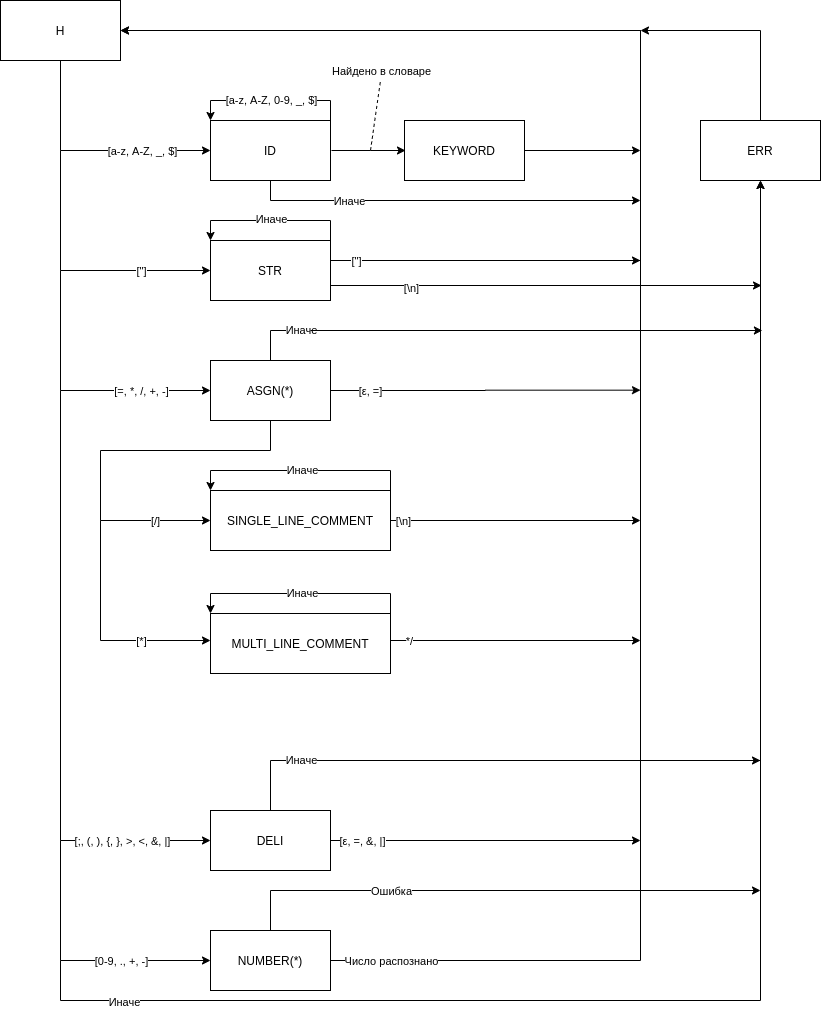

The diagram above was exported from draw.io. Its source (the exported page's mxGraphModel, read from the mxfile embedded in the PNG):
<mxGraphModel dx="1527" dy="673" grid="1" gridSize="10" guides="1" tooltips="1" connect="1" arrows="1" fold="1" page="1" pageScale="1" pageWidth="827" pageHeight="1169" math="0" shadow="0">
  <root>
    <mxCell id="0" />
    <mxCell id="1" parent="0" />
    <mxCell id="8" style="edgeStyle=orthogonalEdgeStyle;rounded=0;orthogonalLoop=1;jettySize=auto;html=1;exitX=0.5;exitY=1;exitDx=0;exitDy=0;entryX=0;entryY=0.5;entryDx=0;entryDy=0;" parent="1" source="2" target="3" edge="1">
      <mxGeometry relative="1" as="geometry" />
    </mxCell>
    <mxCell id="24" value="[a-z, A-Z, _, $]" style="edgeLabel;html=1;align=center;verticalAlign=middle;resizable=0;points=[];" parent="8" vertex="1" connectable="0">
      <mxGeometry x="0.4659" relative="1" as="geometry">
        <mxPoint x="-5.83" as="offset" />
      </mxGeometry>
    </mxCell>
    <mxCell id="2" value="H" style="rounded=0;whiteSpace=wrap;html=1;" parent="1" vertex="1">
      <mxGeometry x="100" y="200" width="120" height="60" as="geometry" />
    </mxCell>
    <mxCell id="5" style="edgeStyle=orthogonalEdgeStyle;rounded=0;orthogonalLoop=1;jettySize=auto;html=1;exitX=1;exitY=0.5;exitDx=0;exitDy=0;entryX=0;entryY=0.5;entryDx=0;entryDy=0;" parent="1" edge="1">
      <mxGeometry relative="1" as="geometry">
        <mxPoint x="431" y="350" as="sourcePoint" />
        <mxPoint x="505" y="350" as="targetPoint" />
        <Array as="points">
          <mxPoint x="470" y="350" />
          <mxPoint x="470" y="350" />
        </Array>
      </mxGeometry>
    </mxCell>
    <mxCell id="65" value="Найдено в словаре" style="edgeLabel;html=1;align=center;verticalAlign=middle;resizable=0;points=[];" parent="5" vertex="1" connectable="0">
      <mxGeometry x="-0.2831" y="1" relative="1" as="geometry">
        <mxPoint x="22.33" y="-79" as="offset" />
      </mxGeometry>
    </mxCell>
    <mxCell id="45" style="edgeStyle=orthogonalEdgeStyle;rounded=0;orthogonalLoop=1;jettySize=auto;html=1;exitX=0.5;exitY=1;exitDx=0;exitDy=0;" parent="1" source="3" edge="1">
      <mxGeometry relative="1" as="geometry">
        <mxPoint x="740" y="400" as="targetPoint" />
        <Array as="points">
          <mxPoint x="370" y="400" />
        </Array>
      </mxGeometry>
    </mxCell>
    <mxCell id="69" value="Иначе" style="edgeLabel;html=1;align=center;verticalAlign=middle;resizable=0;points=[];" parent="45" vertex="1" connectable="0">
      <mxGeometry x="-0.4991" relative="1" as="geometry">
        <mxPoint as="offset" />
      </mxGeometry>
    </mxCell>
    <mxCell id="3" value="ID" style="rounded=0;whiteSpace=wrap;html=1;" parent="1" vertex="1">
      <mxGeometry x="310" y="320" width="120" height="60" as="geometry" />
    </mxCell>
    <mxCell id="51" style="edgeStyle=orthogonalEdgeStyle;rounded=0;orthogonalLoop=1;jettySize=auto;html=1;exitX=1;exitY=0.5;exitDx=0;exitDy=0;" parent="1" source="4" edge="1">
      <mxGeometry relative="1" as="geometry">
        <mxPoint x="740" y="350" as="targetPoint" />
      </mxGeometry>
    </mxCell>
    <mxCell id="4" value="KEYWORD" style="rounded=0;whiteSpace=wrap;html=1;" parent="1" vertex="1">
      <mxGeometry x="504" y="320" width="120" height="60" as="geometry" />
    </mxCell>
    <mxCell id="14" style="edgeStyle=orthogonalEdgeStyle;rounded=0;orthogonalLoop=1;jettySize=auto;html=1;exitX=0;exitY=0.5;exitDx=0;exitDy=0;entryX=0;entryY=0.5;entryDx=0;entryDy=0;" parent="1" target="9" edge="1">
      <mxGeometry relative="1" as="geometry">
        <mxPoint x="160" y="350" as="sourcePoint" />
        <Array as="points">
          <mxPoint x="160" y="470" />
        </Array>
      </mxGeometry>
    </mxCell>
    <mxCell id="28" value="[&quot;]" style="edgeLabel;html=1;align=center;verticalAlign=middle;resizable=0;points=[];" parent="14" vertex="1" connectable="0">
      <mxGeometry x="0.3667" y="-1" relative="1" as="geometry">
        <mxPoint x="14.83" y="-1" as="offset" />
      </mxGeometry>
    </mxCell>
    <mxCell id="37" style="edgeStyle=orthogonalEdgeStyle;rounded=0;orthogonalLoop=1;jettySize=auto;html=1;exitX=1;exitY=0.5;exitDx=0;exitDy=0;entryX=1;entryY=0.5;entryDx=0;entryDy=0;" parent="1" source="9" target="2" edge="1">
      <mxGeometry relative="1" as="geometry">
        <Array as="points">
          <mxPoint x="430" y="460" />
          <mxPoint x="740" y="460" />
          <mxPoint x="740" y="230" />
        </Array>
      </mxGeometry>
    </mxCell>
    <mxCell id="38" value="[&quot;]" style="edgeLabel;html=1;align=center;verticalAlign=middle;resizable=0;points=[];" parent="37" vertex="1" connectable="0">
      <mxGeometry x="-0.9346" y="-2" relative="1" as="geometry">
        <mxPoint y="-2" as="offset" />
      </mxGeometry>
    </mxCell>
    <mxCell id="74" style="edgeStyle=none;rounded=0;orthogonalLoop=1;jettySize=auto;html=1;endArrow=none;endFill=0;" parent="1" edge="1">
      <mxGeometry relative="1" as="geometry">
        <mxPoint x="310" y="420" as="targetPoint" />
        <mxPoint x="430" y="420" as="sourcePoint" />
      </mxGeometry>
    </mxCell>
    <mxCell id="77" value="Иначе" style="edgeLabel;html=1;align=center;verticalAlign=middle;resizable=0;points=[];" parent="74" vertex="1" connectable="0">
      <mxGeometry x="0.1738" y="-2" relative="1" as="geometry">
        <mxPoint x="10.48" as="offset" />
      </mxGeometry>
    </mxCell>
    <mxCell id="75" style="edgeStyle=none;rounded=0;orthogonalLoop=1;jettySize=auto;html=1;exitX=1;exitY=0;exitDx=0;exitDy=0;endArrow=none;endFill=0;" parent="1" source="9" edge="1">
      <mxGeometry relative="1" as="geometry">
        <mxPoint x="430" y="420" as="targetPoint" />
      </mxGeometry>
    </mxCell>
    <mxCell id="76" style="edgeStyle=none;rounded=0;orthogonalLoop=1;jettySize=auto;html=1;endArrow=classic;endFill=1;exitX=0;exitY=0;exitDx=0;exitDy=0;entryX=0;entryY=0;entryDx=0;entryDy=0;" parent="1" target="9" edge="1">
      <mxGeometry relative="1" as="geometry">
        <mxPoint x="310" y="420" as="sourcePoint" />
      </mxGeometry>
    </mxCell>
    <mxCell id="78" style="edgeStyle=none;rounded=0;orthogonalLoop=1;jettySize=auto;html=1;endArrow=classic;endFill=1;exitX=1;exitY=0.75;exitDx=0;exitDy=0;" parent="1" source="9" edge="1">
      <mxGeometry relative="1" as="geometry">
        <mxPoint x="861" y="485" as="targetPoint" />
      </mxGeometry>
    </mxCell>
    <mxCell id="79" value="[\n]" style="edgeLabel;html=1;align=center;verticalAlign=middle;resizable=0;points=[];" parent="78" vertex="1" connectable="0">
      <mxGeometry x="-0.893" y="-2" relative="1" as="geometry">
        <mxPoint x="56.980000000000004" as="offset" />
      </mxGeometry>
    </mxCell>
    <mxCell id="82" style="edgeStyle=none;rounded=0;orthogonalLoop=1;jettySize=auto;html=1;endArrow=classic;endFill=1;" parent="1" edge="1">
      <mxGeometry relative="1" as="geometry">
        <mxPoint x="740" y="460" as="targetPoint" />
        <mxPoint x="470" y="460" as="sourcePoint" />
      </mxGeometry>
    </mxCell>
    <mxCell id="9" value="STR" style="rounded=0;whiteSpace=wrap;html=1;" parent="1" vertex="1">
      <mxGeometry x="310" y="440" width="120" height="60" as="geometry" />
    </mxCell>
    <mxCell id="16" style="edgeStyle=orthogonalEdgeStyle;rounded=0;orthogonalLoop=1;jettySize=auto;html=1;exitX=0;exitY=0.5;exitDx=0;exitDy=0;entryX=0;entryY=0.5;entryDx=0;entryDy=0;" parent="1" target="15" edge="1">
      <mxGeometry relative="1" as="geometry">
        <mxPoint x="159.99999999999994" y="470" as="sourcePoint" />
        <Array as="points">
          <mxPoint x="160" y="590" />
        </Array>
      </mxGeometry>
    </mxCell>
    <mxCell id="31" value="[=, *, /, +, -]" style="edgeLabel;html=1;align=center;verticalAlign=middle;resizable=0;points=[];" parent="16" vertex="1" connectable="0">
      <mxGeometry x="0.4074" y="-6" relative="1" as="geometry">
        <mxPoint x="10.59" y="-6" as="offset" />
      </mxGeometry>
    </mxCell>
    <mxCell id="33" style="edgeStyle=orthogonalEdgeStyle;rounded=0;orthogonalLoop=1;jettySize=auto;html=1;exitX=0.5;exitY=1;exitDx=0;exitDy=0;entryX=0;entryY=0.5;entryDx=0;entryDy=0;" parent="1" source="15" target="20" edge="1">
      <mxGeometry relative="1" as="geometry">
        <Array as="points">
          <mxPoint x="370" y="650" />
          <mxPoint x="200" y="650" />
          <mxPoint x="200" y="720" />
        </Array>
      </mxGeometry>
    </mxCell>
    <mxCell id="35" value="[/]" style="edgeLabel;html=1;align=center;verticalAlign=middle;resizable=0;points=[];" parent="33" vertex="1" connectable="0">
      <mxGeometry x="0.7605" relative="1" as="geometry">
        <mxPoint x="-11.03" y="-0.02" as="offset" />
      </mxGeometry>
    </mxCell>
    <mxCell id="48" style="edgeStyle=orthogonalEdgeStyle;rounded=0;orthogonalLoop=1;jettySize=auto;html=1;exitX=0.5;exitY=0;exitDx=0;exitDy=0;entryX=0.5;entryY=1;entryDx=0;entryDy=0;" parent="1" source="15" target="44" edge="1">
      <mxGeometry relative="1" as="geometry">
        <mxPoint x="860" y="399.3103448275862" as="targetPoint" />
        <Array as="points">
          <mxPoint x="370" y="530" />
          <mxPoint x="860" y="530" />
        </Array>
      </mxGeometry>
    </mxCell>
    <mxCell id="98" value="Иначе" style="edgeLabel;html=1;align=center;verticalAlign=middle;resizable=0;points=[];" parent="48" vertex="1" connectable="0">
      <mxGeometry x="-0.9104" y="-18" relative="1" as="geometry">
        <mxPoint x="30" y="-19" as="offset" />
      </mxGeometry>
    </mxCell>
    <mxCell id="49" style="edgeStyle=orthogonalEdgeStyle;rounded=0;orthogonalLoop=1;jettySize=auto;html=1;exitX=1;exitY=0.5;exitDx=0;exitDy=0;" parent="1" source="15" edge="1">
      <mxGeometry relative="1" as="geometry">
        <mxPoint x="740" y="589.6666666666667" as="targetPoint" />
      </mxGeometry>
    </mxCell>
    <mxCell id="50" value="[ε, =]" style="edgeLabel;html=1;align=center;verticalAlign=middle;resizable=0;points=[];" parent="49" vertex="1" connectable="0">
      <mxGeometry x="-0.7809" y="-2" relative="1" as="geometry">
        <mxPoint x="6" y="-2" as="offset" />
      </mxGeometry>
    </mxCell>
    <mxCell id="84" style="edgeStyle=none;rounded=0;orthogonalLoop=1;jettySize=auto;html=1;endArrow=classic;endFill=1;" parent="1" edge="1">
      <mxGeometry relative="1" as="geometry">
        <mxPoint x="861.9047619047619" y="530" as="targetPoint" />
        <mxPoint x="410" y="530" as="sourcePoint" />
      </mxGeometry>
    </mxCell>
    <mxCell id="15" value="ASGN(*)" style="rounded=0;whiteSpace=wrap;html=1;" parent="1" vertex="1">
      <mxGeometry x="310" y="560" width="120" height="60" as="geometry" />
    </mxCell>
    <mxCell id="18" style="edgeStyle=orthogonalEdgeStyle;rounded=0;orthogonalLoop=1;jettySize=auto;html=1;exitX=0;exitY=0.5;exitDx=0;exitDy=0;entryX=0;entryY=0.5;entryDx=0;entryDy=0;" parent="1" target="17" edge="1">
      <mxGeometry relative="1" as="geometry">
        <mxPoint x="159.99999999999994" y="590" as="sourcePoint" />
        <Array as="points">
          <mxPoint x="160" y="1040" />
        </Array>
      </mxGeometry>
    </mxCell>
    <mxCell id="52" value="[;, (, ), {, }, &amp;gt;, &amp;lt;, &amp;amp;, |]" style="edgeLabel;html=1;align=center;verticalAlign=middle;resizable=0;points=[];" parent="18" vertex="1" connectable="0">
      <mxGeometry x="0.5" y="22" relative="1" as="geometry">
        <mxPoint x="61" y="22" as="offset" />
      </mxGeometry>
    </mxCell>
    <mxCell id="57" style="edgeStyle=orthogonalEdgeStyle;rounded=0;orthogonalLoop=1;jettySize=auto;html=1;exitX=1;exitY=0.5;exitDx=0;exitDy=0;" parent="1" source="17" edge="1">
      <mxGeometry relative="1" as="geometry">
        <mxPoint x="740" y="1040" as="targetPoint" />
      </mxGeometry>
    </mxCell>
    <mxCell id="58" value="[ε, =, &amp;amp;, |]" style="edgeLabel;html=1;align=center;verticalAlign=middle;resizable=0;points=[];" parent="57" vertex="1" connectable="0">
      <mxGeometry x="-0.9135" y="-2" relative="1" as="geometry">
        <mxPoint x="17.65" y="-2" as="offset" />
      </mxGeometry>
    </mxCell>
    <mxCell id="59" style="edgeStyle=orthogonalEdgeStyle;rounded=0;orthogonalLoop=1;jettySize=auto;html=1;exitX=0.5;exitY=0;exitDx=0;exitDy=0;" parent="1" source="17" edge="1">
      <mxGeometry relative="1" as="geometry">
        <mxPoint x="860" y="960" as="targetPoint" />
        <Array as="points">
          <mxPoint x="370" y="960" />
          <mxPoint x="860" y="960" />
        </Array>
      </mxGeometry>
    </mxCell>
    <mxCell id="94" value="Иначе" style="edgeLabel;html=1;align=center;verticalAlign=middle;resizable=0;points=[];" parent="59" vertex="1" connectable="0">
      <mxGeometry x="-0.8973" y="-37" relative="1" as="geometry">
        <mxPoint x="-7" y="-22.5" as="offset" />
      </mxGeometry>
    </mxCell>
    <mxCell id="17" value="DELI" style="rounded=0;whiteSpace=wrap;html=1;" parent="1" vertex="1">
      <mxGeometry x="310" y="1010" width="120" height="60" as="geometry" />
    </mxCell>
    <mxCell id="39" style="edgeStyle=orthogonalEdgeStyle;rounded=0;orthogonalLoop=1;jettySize=auto;html=1;exitX=1;exitY=0.5;exitDx=0;exitDy=0;" parent="1" source="20" edge="1">
      <mxGeometry relative="1" as="geometry">
        <mxPoint x="740" y="720" as="targetPoint" />
      </mxGeometry>
    </mxCell>
    <mxCell id="40" value="[\n]" style="edgeLabel;html=1;align=center;verticalAlign=middle;resizable=0;points=[];" parent="39" vertex="1" connectable="0">
      <mxGeometry x="-0.9032" y="-3" relative="1" as="geometry">
        <mxPoint y="-3" as="offset" />
      </mxGeometry>
    </mxCell>
    <mxCell id="20" value="SINGLE_LINE_COMMENT" style="rounded=0;whiteSpace=wrap;html=1;" parent="1" vertex="1">
      <mxGeometry x="310" y="690" width="180" height="60" as="geometry" />
    </mxCell>
    <mxCell id="34" style="edgeStyle=orthogonalEdgeStyle;rounded=0;orthogonalLoop=1;jettySize=auto;html=1;exitX=0;exitY=0.5;exitDx=0;exitDy=0;entryX=0;entryY=0.5;entryDx=0;entryDy=0;" parent="1" edge="1">
      <mxGeometry relative="1" as="geometry">
        <mxPoint x="310" y="840" as="targetPoint" />
        <mxPoint x="200" y="720" as="sourcePoint" />
        <Array as="points">
          <mxPoint x="200" y="840" />
        </Array>
      </mxGeometry>
    </mxCell>
    <mxCell id="36" value="[*]" style="edgeLabel;html=1;align=center;verticalAlign=middle;resizable=0;points=[];" parent="34" vertex="1" connectable="0">
      <mxGeometry x="0.5043" y="-2" relative="1" as="geometry">
        <mxPoint x="-13.1" y="-2.02" as="offset" />
      </mxGeometry>
    </mxCell>
    <mxCell id="41" style="edgeStyle=orthogonalEdgeStyle;rounded=0;orthogonalLoop=1;jettySize=auto;html=1;exitX=1;exitY=0.5;exitDx=0;exitDy=0;" parent="1" edge="1">
      <mxGeometry relative="1" as="geometry">
        <mxPoint x="740" y="840" as="targetPoint" />
        <mxPoint x="490" y="840" as="sourcePoint" />
      </mxGeometry>
    </mxCell>
    <mxCell id="42" value="*/" style="edgeLabel;html=1;align=center;verticalAlign=middle;resizable=0;points=[];" parent="41" vertex="1" connectable="0">
      <mxGeometry x="-0.8531" y="2" relative="1" as="geometry">
        <mxPoint y="2" as="offset" />
      </mxGeometry>
    </mxCell>
    <mxCell id="22" value="MULTI_LINE_COMMENT" style="rounded=0;whiteSpace=wrap;html=1;" parent="1" vertex="1">
      <mxGeometry x="310" y="813" width="180" height="60" as="geometry" />
    </mxCell>
    <mxCell id="26" style="edgeStyle=orthogonalEdgeStyle;rounded=0;orthogonalLoop=1;jettySize=auto;html=1;exitX=0.25;exitY=0;exitDx=0;exitDy=0;" parent="1" edge="1">
      <mxGeometry relative="1" as="geometry">
        <mxPoint x="310" y="320" as="targetPoint" />
        <Array as="points">
          <mxPoint x="430" y="320" />
          <mxPoint x="430" y="300" />
          <mxPoint x="310" y="300" />
          <mxPoint x="310" y="320" />
        </Array>
        <mxPoint x="430" y="320" as="sourcePoint" />
      </mxGeometry>
    </mxCell>
    <mxCell id="27" value="[a-z, A-Z, 0-9, _, $]" style="edgeLabel;html=1;align=center;verticalAlign=middle;resizable=0;points=[];" parent="26" vertex="1" connectable="0">
      <mxGeometry x="-0.215" y="-1" relative="1" as="geometry">
        <mxPoint x="-17" as="offset" />
      </mxGeometry>
    </mxCell>
    <mxCell id="46" style="edgeStyle=orthogonalEdgeStyle;rounded=0;orthogonalLoop=1;jettySize=auto;html=1;exitX=0.5;exitY=0;exitDx=0;exitDy=0;" parent="1" source="44" edge="1">
      <mxGeometry relative="1" as="geometry">
        <mxPoint x="739.9999999999998" y="230" as="targetPoint" />
        <Array as="points">
          <mxPoint x="860" y="230" />
        </Array>
      </mxGeometry>
    </mxCell>
    <mxCell id="44" value="ERR" style="rounded=0;whiteSpace=wrap;html=1;" parent="1" vertex="1">
      <mxGeometry x="800" y="320" width="120" height="60" as="geometry" />
    </mxCell>
    <mxCell id="61" style="edgeStyle=orthogonalEdgeStyle;rounded=0;orthogonalLoop=1;jettySize=auto;html=1;exitX=0;exitY=0.5;exitDx=0;exitDy=0;entryX=0;entryY=0.5;entryDx=0;entryDy=0;" parent="1" target="60" edge="1">
      <mxGeometry relative="1" as="geometry">
        <mxPoint x="160" y="1040" as="sourcePoint" />
        <Array as="points">
          <mxPoint x="160" y="1160" />
        </Array>
      </mxGeometry>
    </mxCell>
    <mxCell id="62" value="[0-9, ., +, -]" style="edgeLabel;html=1;align=center;verticalAlign=middle;resizable=0;points=[];" parent="61" vertex="1" connectable="0">
      <mxGeometry x="-0.1109" y="20" relative="1" as="geometry">
        <mxPoint x="60" y="19.97" as="offset" />
      </mxGeometry>
    </mxCell>
    <mxCell id="63" style="edgeStyle=orthogonalEdgeStyle;rounded=0;orthogonalLoop=1;jettySize=auto;html=1;exitX=1;exitY=0.5;exitDx=0;exitDy=0;entryX=1;entryY=0.5;entryDx=0;entryDy=0;" parent="1" source="60" target="2" edge="1">
      <mxGeometry relative="1" as="geometry">
        <mxPoint x="640" y="230" as="targetPoint" />
        <Array as="points">
          <mxPoint x="740" y="1160" />
          <mxPoint x="740" y="230" />
        </Array>
      </mxGeometry>
    </mxCell>
    <mxCell id="99" value="Число распознано" style="edgeLabel;html=1;align=center;verticalAlign=middle;resizable=0;points=[];" vertex="1" connectable="0" parent="63">
      <mxGeometry x="-0.9598" relative="1" as="geometry">
        <mxPoint x="25" as="offset" />
      </mxGeometry>
    </mxCell>
    <mxCell id="64" style="edgeStyle=orthogonalEdgeStyle;rounded=0;orthogonalLoop=1;jettySize=auto;html=1;exitX=0.5;exitY=0;exitDx=0;exitDy=0;" parent="1" source="60" edge="1">
      <mxGeometry relative="1" as="geometry">
        <mxPoint x="860" y="1090" as="targetPoint" />
        <Array as="points">
          <mxPoint x="370" y="1090" />
        </Array>
      </mxGeometry>
    </mxCell>
    <mxCell id="100" value="Ошибка" style="edgeLabel;html=1;align=center;verticalAlign=middle;resizable=0;points=[];" vertex="1" connectable="0" parent="64">
      <mxGeometry x="-0.4579" y="-1" relative="1" as="geometry">
        <mxPoint x="16.67" y="-1" as="offset" />
      </mxGeometry>
    </mxCell>
    <mxCell id="60" value="NUMBER(*)" style="rounded=0;whiteSpace=wrap;html=1;" parent="1" vertex="1">
      <mxGeometry x="310" y="1130" width="120" height="60" as="geometry" />
    </mxCell>
    <mxCell id="67" value="" style="endArrow=none;dashed=1;html=1;" parent="1" edge="1">
      <mxGeometry width="50" height="50" relative="1" as="geometry">
        <mxPoint x="470" y="350" as="sourcePoint" />
        <mxPoint x="480" y="280" as="targetPoint" />
      </mxGeometry>
    </mxCell>
    <mxCell id="87" style="edgeStyle=none;rounded=0;orthogonalLoop=1;jettySize=auto;html=1;endArrow=classic;endFill=1;exitX=1;exitY=0;exitDx=0;exitDy=0;exitPerimeter=0;entryX=0;entryY=0;entryDx=0;entryDy=0;jumpStyle=sharp;" parent="1" source="20" target="20" edge="1">
      <mxGeometry relative="1" as="geometry">
        <mxPoint x="570" y="680" as="targetPoint" />
        <Array as="points">
          <mxPoint x="490" y="670" />
          <mxPoint x="310" y="670" />
        </Array>
      </mxGeometry>
    </mxCell>
    <mxCell id="89" value="Иначе" style="edgeLabel;html=1;align=center;verticalAlign=middle;resizable=0;points=[];" parent="87" vertex="1" connectable="0">
      <mxGeometry x="0.1576" y="-1" relative="1" as="geometry">
        <mxPoint x="17.5" as="offset" />
      </mxGeometry>
    </mxCell>
    <mxCell id="90" style="edgeStyle=none;rounded=0;orthogonalLoop=1;jettySize=auto;html=1;endArrow=classic;endFill=1;exitX=1;exitY=0;exitDx=0;exitDy=0;exitPerimeter=0;entryX=0;entryY=0;entryDx=0;entryDy=0;jumpStyle=sharp;" parent="1" edge="1">
      <mxGeometry relative="1" as="geometry">
        <mxPoint x="490" y="813" as="sourcePoint" />
        <mxPoint x="309.9999999999998" y="813" as="targetPoint" />
        <Array as="points">
          <mxPoint x="490" y="793" />
          <mxPoint x="310" y="793" />
        </Array>
      </mxGeometry>
    </mxCell>
    <mxCell id="91" value="Иначе" style="edgeLabel;html=1;align=center;verticalAlign=middle;resizable=0;points=[];" parent="90" vertex="1" connectable="0">
      <mxGeometry x="0.1576" y="-1" relative="1" as="geometry">
        <mxPoint x="17.5" as="offset" />
      </mxGeometry>
    </mxCell>
    <mxCell id="96" value="" style="endArrow=classic;html=1;rounded=0;entryX=0.5;entryY=1;entryDx=0;entryDy=0;" parent="1" target="44" edge="1">
      <mxGeometry width="50" height="50" relative="1" as="geometry">
        <mxPoint x="160" y="1160" as="sourcePoint" />
        <mxPoint x="860" y="1090" as="targetPoint" />
        <Array as="points">
          <mxPoint x="160" y="1200" />
          <mxPoint x="860" y="1200" />
        </Array>
      </mxGeometry>
    </mxCell>
    <mxCell id="97" value="Иначе" style="edgeLabel;html=1;align=center;verticalAlign=middle;resizable=0;points=[];" parent="96" vertex="1" connectable="0">
      <mxGeometry x="-0.9059" y="16" relative="1" as="geometry">
        <mxPoint x="30" y="17" as="offset" />
      </mxGeometry>
    </mxCell>
  </root>
</mxGraphModel>